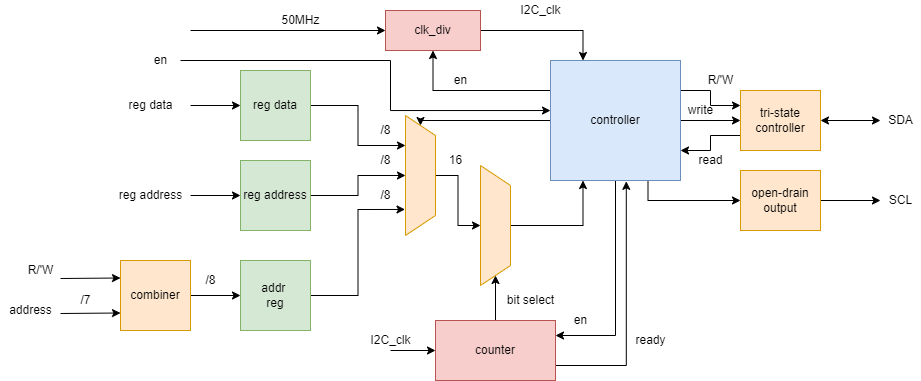

The diagram above was exported from draw.io. Its source (the exported page's mxGraphModel, read from the mxfile embedded in the PNG):
<mxGraphModel dx="1422" dy="865" grid="1" gridSize="10" guides="1" tooltips="1" connect="1" arrows="1" fold="1" page="1" pageScale="1" pageWidth="1169" pageHeight="1654" math="0" shadow="0">
  <root>
    <mxCell id="0" />
    <mxCell id="1" parent="0" />
    <mxCell id="2" style="edgeStyle=orthogonalEdgeStyle;rounded=0;orthogonalLoop=1;jettySize=auto;html=1;exitX=1;exitY=0.5;exitDx=0;exitDy=0;entryX=0.783;entryY=1.016;entryDx=0;entryDy=0;entryPerimeter=0;" edge="1" source="3" target="19" parent="1">
      <mxGeometry relative="1" as="geometry" />
    </mxCell>
    <mxCell id="3" value="addr&amp;nbsp;&lt;br&gt;reg" style="rounded=0;whiteSpace=wrap;html=1;fillColor=#d5e8d4;strokeColor=#82b366;" vertex="1" parent="1">
      <mxGeometry x="330" y="280" width="70" height="70" as="geometry" />
    </mxCell>
    <mxCell id="4" style="edgeStyle=orthogonalEdgeStyle;rounded=0;orthogonalLoop=1;jettySize=auto;html=1;exitX=0;exitY=0.5;exitDx=0;exitDy=0;entryX=0;entryY=0.5;entryDx=0;entryDy=0;" edge="1" source="11" target="19" parent="1">
      <mxGeometry relative="1" as="geometry">
        <Array as="points">
          <mxPoint x="510" y="140" />
        </Array>
      </mxGeometry>
    </mxCell>
    <mxCell id="5" style="edgeStyle=orthogonalEdgeStyle;rounded=0;orthogonalLoop=1;jettySize=auto;html=1;exitX=1;exitY=0.5;exitDx=0;exitDy=0;" edge="1" source="11" parent="1">
      <mxGeometry relative="1" as="geometry">
        <mxPoint x="770.2380952380954" y="139.90476190476193" as="targetPoint" />
      </mxGeometry>
    </mxCell>
    <mxCell id="6" style="edgeStyle=orthogonalEdgeStyle;rounded=0;orthogonalLoop=1;jettySize=auto;html=1;exitX=1;exitY=0.25;exitDx=0;exitDy=0;entryX=0;entryY=0.25;entryDx=0;entryDy=0;" edge="1" source="11" target="37" parent="1">
      <mxGeometry relative="1" as="geometry" />
    </mxCell>
    <mxCell id="7" style="edgeStyle=orthogonalEdgeStyle;rounded=0;orthogonalLoop=1;jettySize=auto;html=1;exitX=1;exitY=0.5;exitDx=0;exitDy=0;entryX=0;entryY=0.5;entryDx=0;entryDy=0;" edge="1" source="11" target="37" parent="1">
      <mxGeometry relative="1" as="geometry" />
    </mxCell>
    <mxCell id="8" style="edgeStyle=orthogonalEdgeStyle;rounded=0;orthogonalLoop=1;jettySize=auto;html=1;exitX=0.75;exitY=1;exitDx=0;exitDy=0;entryX=0;entryY=0.5;entryDx=0;entryDy=0;" edge="1" source="11" target="44" parent="1">
      <mxGeometry relative="1" as="geometry">
        <mxPoint x="810" y="220" as="targetPoint" />
        <Array as="points">
          <mxPoint x="738" y="220" />
        </Array>
      </mxGeometry>
    </mxCell>
    <mxCell id="9" style="edgeStyle=orthogonalEdgeStyle;rounded=0;orthogonalLoop=1;jettySize=auto;html=1;exitX=0.5;exitY=1;exitDx=0;exitDy=0;entryX=1;entryY=0.25;entryDx=0;entryDy=0;" edge="1" source="11" target="14" parent="1">
      <mxGeometry relative="1" as="geometry" />
    </mxCell>
    <mxCell id="10" style="edgeStyle=orthogonalEdgeStyle;rounded=0;orthogonalLoop=1;jettySize=auto;html=1;exitX=0;exitY=0.25;exitDx=0;exitDy=0;entryX=0.5;entryY=1;entryDx=0;entryDy=0;" edge="1" source="11" target="49" parent="1">
      <mxGeometry relative="1" as="geometry" />
    </mxCell>
    <mxCell id="11" value="controller" style="rounded=0;whiteSpace=wrap;html=1;fillColor=#dae8fc;strokeColor=#6c8ebf;" vertex="1" parent="1">
      <mxGeometry x="640" y="80" width="130" height="120" as="geometry" />
    </mxCell>
    <mxCell id="12" style="edgeStyle=orthogonalEdgeStyle;rounded=0;orthogonalLoop=1;jettySize=auto;html=1;exitX=0.5;exitY=0;exitDx=0;exitDy=0;entryX=1;entryY=0.5;entryDx=0;entryDy=0;" edge="1" source="14" target="16" parent="1">
      <mxGeometry relative="1" as="geometry" />
    </mxCell>
    <mxCell id="13" style="edgeStyle=orthogonalEdgeStyle;rounded=0;orthogonalLoop=1;jettySize=auto;html=1;exitX=1;exitY=0.75;exitDx=0;exitDy=0;entryX=0.583;entryY=1.007;entryDx=0;entryDy=0;entryPerimeter=0;" edge="1" source="14" target="11" parent="1">
      <mxGeometry relative="1" as="geometry" />
    </mxCell>
    <mxCell id="14" value="counter" style="rounded=0;whiteSpace=wrap;html=1;fillColor=#f8cecc;strokeColor=#b85450;" vertex="1" parent="1">
      <mxGeometry x="525" y="340" width="120" height="60" as="geometry" />
    </mxCell>
    <mxCell id="15" style="edgeStyle=orthogonalEdgeStyle;rounded=0;orthogonalLoop=1;jettySize=auto;html=1;exitX=0.5;exitY=0;exitDx=0;exitDy=0;entryX=0.25;entryY=1;entryDx=0;entryDy=0;" edge="1" source="16" target="11" parent="1">
      <mxGeometry relative="1" as="geometry" />
    </mxCell>
    <mxCell id="16" value="" style="shape=trapezoid;perimeter=trapezoidPerimeter;whiteSpace=wrap;html=1;fixedSize=1;rotation=90;fillColor=#ffe6cc;strokeColor=#d79b00;" vertex="1" parent="1">
      <mxGeometry x="525" y="230" width="120" height="30" as="geometry" />
    </mxCell>
    <mxCell id="17" value="bit select" style="text;html=1;align=center;verticalAlign=middle;resizable=0;points=[];autosize=1;strokeColor=none;fillColor=none;" vertex="1" parent="1">
      <mxGeometry x="590" y="310" width="60" height="20" as="geometry" />
    </mxCell>
    <mxCell id="18" style="edgeStyle=orthogonalEdgeStyle;rounded=0;orthogonalLoop=1;jettySize=auto;html=1;exitX=0.5;exitY=0;exitDx=0;exitDy=0;entryX=0.5;entryY=1;entryDx=0;entryDy=0;" edge="1" source="19" target="16" parent="1">
      <mxGeometry relative="1" as="geometry" />
    </mxCell>
    <mxCell id="19" value="" style="shape=trapezoid;perimeter=trapezoidPerimeter;whiteSpace=wrap;html=1;fixedSize=1;rotation=90;fillColor=#ffe6cc;strokeColor=#d79b00;" vertex="1" parent="1">
      <mxGeometry x="450" y="180" width="120" height="30" as="geometry" />
    </mxCell>
    <mxCell id="20" value="/8" style="text;html=1;align=center;verticalAlign=middle;resizable=0;points=[];autosize=1;strokeColor=none;fillColor=none;" vertex="1" parent="1">
      <mxGeometry x="460" y="205" width="30" height="20" as="geometry" />
    </mxCell>
    <mxCell id="21" value="16" style="text;html=1;align=center;verticalAlign=middle;resizable=0;points=[];autosize=1;strokeColor=none;fillColor=none;" vertex="1" parent="1">
      <mxGeometry x="530" y="170" width="30" height="20" as="geometry" />
    </mxCell>
    <mxCell id="22" style="edgeStyle=orthogonalEdgeStyle;rounded=0;orthogonalLoop=1;jettySize=auto;html=1;exitX=1;exitY=0.5;exitDx=0;exitDy=0;entryX=0.5;entryY=1;entryDx=0;entryDy=0;" edge="1" source="23" target="19" parent="1">
      <mxGeometry relative="1" as="geometry" />
    </mxCell>
    <mxCell id="23" value="reg address" style="rounded=0;whiteSpace=wrap;html=1;fillColor=#d5e8d4;strokeColor=#82b366;" vertex="1" parent="1">
      <mxGeometry x="330" y="180" width="70" height="70" as="geometry" />
    </mxCell>
    <mxCell id="24" style="edgeStyle=orthogonalEdgeStyle;rounded=0;orthogonalLoop=1;jettySize=auto;html=1;exitX=1;exitY=0.5;exitDx=0;exitDy=0;entryX=0.25;entryY=1;entryDx=0;entryDy=0;" edge="1" source="25" target="19" parent="1">
      <mxGeometry relative="1" as="geometry" />
    </mxCell>
    <mxCell id="25" value="reg data" style="rounded=0;whiteSpace=wrap;html=1;fillColor=#d5e8d4;strokeColor=#82b366;" vertex="1" parent="1">
      <mxGeometry x="330" y="90" width="70" height="70" as="geometry" />
    </mxCell>
    <mxCell id="26" style="edgeStyle=orthogonalEdgeStyle;rounded=0;orthogonalLoop=1;jettySize=auto;html=1;exitX=1;exitY=0.5;exitDx=0;exitDy=0;entryX=0;entryY=0.5;entryDx=0;entryDy=0;" edge="1" source="27" target="3" parent="1">
      <mxGeometry relative="1" as="geometry" />
    </mxCell>
    <mxCell id="27" value="combiner" style="rounded=0;whiteSpace=wrap;html=1;fillColor=#ffe6cc;strokeColor=#d79b00;" vertex="1" parent="1">
      <mxGeometry x="210" y="280" width="70" height="70" as="geometry" />
    </mxCell>
    <mxCell id="28" value="" style="endArrow=classic;html=1;rounded=0;entryX=0;entryY=0.25;entryDx=0;entryDy=0;" edge="1" target="27" parent="1">
      <mxGeometry width="50" height="50" relative="1" as="geometry">
        <mxPoint x="150" y="298" as="sourcePoint" />
        <mxPoint x="150" y="280" as="targetPoint" />
      </mxGeometry>
    </mxCell>
    <mxCell id="29" value="R/'W" style="text;html=1;align=center;verticalAlign=middle;resizable=0;points=[];autosize=1;strokeColor=none;fillColor=none;" vertex="1" parent="1">
      <mxGeometry x="110" y="280" width="40" height="20" as="geometry" />
    </mxCell>
    <mxCell id="30" value="" style="endArrow=classic;html=1;rounded=0;entryX=0;entryY=0.75;entryDx=0;entryDy=0;" edge="1" target="27" parent="1">
      <mxGeometry width="50" height="50" relative="1" as="geometry">
        <mxPoint x="150" y="333" as="sourcePoint" />
        <mxPoint x="160" y="330" as="targetPoint" />
      </mxGeometry>
    </mxCell>
    <mxCell id="31" value="address" style="text;html=1;align=center;verticalAlign=middle;resizable=0;points=[];autosize=1;strokeColor=none;fillColor=none;" vertex="1" parent="1">
      <mxGeometry x="90" y="320" width="60" height="20" as="geometry" />
    </mxCell>
    <mxCell id="32" value="/8" style="text;html=1;align=center;verticalAlign=middle;resizable=0;points=[];autosize=1;strokeColor=none;fillColor=none;" vertex="1" parent="1">
      <mxGeometry x="285" y="290" width="30" height="20" as="geometry" />
    </mxCell>
    <mxCell id="33" value="/7" style="text;html=1;align=center;verticalAlign=middle;resizable=0;points=[];autosize=1;strokeColor=none;fillColor=none;" vertex="1" parent="1">
      <mxGeometry x="160" y="310" width="30" height="20" as="geometry" />
    </mxCell>
    <mxCell id="34" value="" style="endArrow=classic;html=1;rounded=0;entryX=0;entryY=0.5;entryDx=0;entryDy=0;" edge="1" target="23" parent="1">
      <mxGeometry width="50" height="50" relative="1" as="geometry">
        <mxPoint x="280" y="215" as="sourcePoint" />
        <mxPoint x="270" y="190" as="targetPoint" />
      </mxGeometry>
    </mxCell>
    <mxCell id="35" value="" style="endArrow=classic;html=1;rounded=0;entryX=0;entryY=0.5;entryDx=0;entryDy=0;" edge="1" target="25" parent="1">
      <mxGeometry width="50" height="50" relative="1" as="geometry">
        <mxPoint x="280" y="125" as="sourcePoint" />
        <mxPoint x="310" y="120" as="targetPoint" />
      </mxGeometry>
    </mxCell>
    <mxCell id="36" style="edgeStyle=orthogonalEdgeStyle;rounded=0;orthogonalLoop=1;jettySize=auto;html=1;exitX=0;exitY=0.75;exitDx=0;exitDy=0;entryX=1;entryY=0.75;entryDx=0;entryDy=0;" edge="1" source="37" target="11" parent="1">
      <mxGeometry relative="1" as="geometry" />
    </mxCell>
    <mxCell id="37" value="tri-state&lt;br&gt;controller" style="rounded=0;whiteSpace=wrap;html=1;fillColor=#ffe6cc;strokeColor=#d79b00;" vertex="1" parent="1">
      <mxGeometry x="830" y="110" width="80" height="60" as="geometry" />
    </mxCell>
    <mxCell id="38" value="R/'W" style="text;html=1;align=center;verticalAlign=middle;resizable=0;points=[];autosize=1;strokeColor=none;fillColor=none;" vertex="1" parent="1">
      <mxGeometry x="790" y="90" width="40" height="20" as="geometry" />
    </mxCell>
    <mxCell id="39" value="write" style="text;html=1;align=center;verticalAlign=middle;resizable=0;points=[];autosize=1;strokeColor=none;fillColor=none;" vertex="1" parent="1">
      <mxGeometry x="770" y="120" width="40" height="20" as="geometry" />
    </mxCell>
    <mxCell id="40" value="read" style="text;html=1;align=center;verticalAlign=middle;resizable=0;points=[];autosize=1;strokeColor=none;fillColor=none;" vertex="1" parent="1">
      <mxGeometry x="780" y="170" width="40" height="20" as="geometry" />
    </mxCell>
    <mxCell id="41" value="" style="endArrow=classic;startArrow=classic;html=1;rounded=0;exitX=1;exitY=0.5;exitDx=0;exitDy=0;" edge="1" source="37" parent="1">
      <mxGeometry width="50" height="50" relative="1" as="geometry">
        <mxPoint x="940" y="160" as="sourcePoint" />
        <mxPoint x="970" y="140" as="targetPoint" />
      </mxGeometry>
    </mxCell>
    <mxCell id="42" value="SDA" style="text;html=1;align=center;verticalAlign=middle;resizable=0;points=[];autosize=1;strokeColor=none;fillColor=none;" vertex="1" parent="1">
      <mxGeometry x="970" y="130" width="40" height="20" as="geometry" />
    </mxCell>
    <mxCell id="43" style="edgeStyle=orthogonalEdgeStyle;rounded=0;orthogonalLoop=1;jettySize=auto;html=1;exitX=1;exitY=0.5;exitDx=0;exitDy=0;" edge="1" source="44" parent="1">
      <mxGeometry relative="1" as="geometry">
        <mxPoint x="970" y="220" as="targetPoint" />
      </mxGeometry>
    </mxCell>
    <mxCell id="44" value="open-drain&lt;br&gt;output" style="rounded=0;whiteSpace=wrap;html=1;fillColor=#ffe6cc;strokeColor=#d79b00;" vertex="1" parent="1">
      <mxGeometry x="830" y="190" width="80" height="60" as="geometry" />
    </mxCell>
    <mxCell id="45" value="SCL" style="text;html=1;align=center;verticalAlign=middle;resizable=0;points=[];autosize=1;strokeColor=none;fillColor=none;" vertex="1" parent="1">
      <mxGeometry x="970" y="210" width="40" height="20" as="geometry" />
    </mxCell>
    <mxCell id="46" value="en" style="text;html=1;align=center;verticalAlign=middle;resizable=0;points=[];autosize=1;strokeColor=none;fillColor=none;" vertex="1" parent="1">
      <mxGeometry x="655" y="330" width="30" height="20" as="geometry" />
    </mxCell>
    <mxCell id="47" value="ready" style="text;html=1;align=center;verticalAlign=middle;resizable=0;points=[];autosize=1;strokeColor=none;fillColor=none;" vertex="1" parent="1">
      <mxGeometry x="715" y="350" width="50" height="20" as="geometry" />
    </mxCell>
    <mxCell id="48" style="edgeStyle=orthogonalEdgeStyle;rounded=0;orthogonalLoop=1;jettySize=auto;html=1;exitX=1;exitY=0.5;exitDx=0;exitDy=0;entryX=0.25;entryY=0;entryDx=0;entryDy=0;" edge="1" source="49" target="11" parent="1">
      <mxGeometry relative="1" as="geometry" />
    </mxCell>
    <mxCell id="49" value="clk_div" style="rounded=0;whiteSpace=wrap;html=1;fillColor=#f8cecc;strokeColor=#b85450;" vertex="1" parent="1">
      <mxGeometry x="475" y="30" width="95" height="40" as="geometry" />
    </mxCell>
    <mxCell id="50" value="" style="endArrow=classic;html=1;rounded=0;entryX=0;entryY=0.5;entryDx=0;entryDy=0;" edge="1" target="49" parent="1">
      <mxGeometry width="50" height="50" relative="1" as="geometry">
        <mxPoint x="280" y="50" as="sourcePoint" />
        <mxPoint x="340" y="30" as="targetPoint" />
      </mxGeometry>
    </mxCell>
    <mxCell id="51" value="50MHz" style="text;html=1;align=center;verticalAlign=middle;resizable=0;points=[];autosize=1;strokeColor=none;fillColor=none;" vertex="1" parent="1">
      <mxGeometry x="365" y="30" width="50" height="20" as="geometry" />
    </mxCell>
    <mxCell id="52" value="I2C_clk" style="text;html=1;align=center;verticalAlign=middle;resizable=0;points=[];autosize=1;strokeColor=none;fillColor=none;" vertex="1" parent="1">
      <mxGeometry x="600" y="20" width="60" height="20" as="geometry" />
    </mxCell>
    <mxCell id="53" value="en" style="text;html=1;align=center;verticalAlign=middle;resizable=0;points=[];autosize=1;strokeColor=none;fillColor=none;" vertex="1" parent="1">
      <mxGeometry x="535" y="90" width="30" height="20" as="geometry" />
    </mxCell>
    <mxCell id="54" value="" style="endArrow=classic;html=1;rounded=0;entryX=0;entryY=0.5;entryDx=0;entryDy=0;" edge="1" target="14" parent="1">
      <mxGeometry width="50" height="50" relative="1" as="geometry">
        <mxPoint x="480" y="370" as="sourcePoint" />
        <mxPoint x="500" y="360" as="targetPoint" />
      </mxGeometry>
    </mxCell>
    <mxCell id="55" value="I2C_clk" style="text;html=1;align=center;verticalAlign=middle;resizable=0;points=[];autosize=1;strokeColor=none;fillColor=none;" vertex="1" parent="1">
      <mxGeometry x="450" y="350" width="60" height="20" as="geometry" />
    </mxCell>
    <mxCell id="56" value="/8" style="text;html=1;align=center;verticalAlign=middle;resizable=0;points=[];autosize=1;strokeColor=none;fillColor=none;" vertex="1" parent="1">
      <mxGeometry x="460" y="170" width="30" height="20" as="geometry" />
    </mxCell>
    <mxCell id="57" value="/8" style="text;html=1;align=center;verticalAlign=middle;resizable=0;points=[];autosize=1;strokeColor=none;fillColor=none;" vertex="1" parent="1">
      <mxGeometry x="460" y="140" width="30" height="20" as="geometry" />
    </mxCell>
    <mxCell id="58" value="" style="endArrow=classic;html=1;rounded=0;edgeStyle=elbowEdgeStyle;entryX=0;entryY=0.417;entryDx=0;entryDy=0;entryPerimeter=0;" edge="1" target="11" parent="1">
      <mxGeometry width="50" height="50" relative="1" as="geometry">
        <mxPoint x="270" y="80" as="sourcePoint" />
        <mxPoint x="240" y="80" as="targetPoint" />
        <Array as="points">
          <mxPoint x="480" y="100" />
        </Array>
      </mxGeometry>
    </mxCell>
    <mxCell id="59" value="en" style="text;html=1;align=center;verticalAlign=middle;resizable=0;points=[];autosize=1;strokeColor=none;fillColor=none;" vertex="1" parent="1">
      <mxGeometry x="235" y="70" width="30" height="20" as="geometry" />
    </mxCell>
    <mxCell id="60" value="reg data" style="text;html=1;align=center;verticalAlign=middle;resizable=0;points=[];autosize=1;strokeColor=none;fillColor=none;" vertex="1" parent="1">
      <mxGeometry x="210" y="115" width="60" height="20" as="geometry" />
    </mxCell>
    <mxCell id="61" value="reg address" style="text;html=1;align=center;verticalAlign=middle;resizable=0;points=[];autosize=1;strokeColor=none;fillColor=none;" vertex="1" parent="1">
      <mxGeometry x="200" y="205" width="80" height="20" as="geometry" />
    </mxCell>
  </root>
</mxGraphModel>